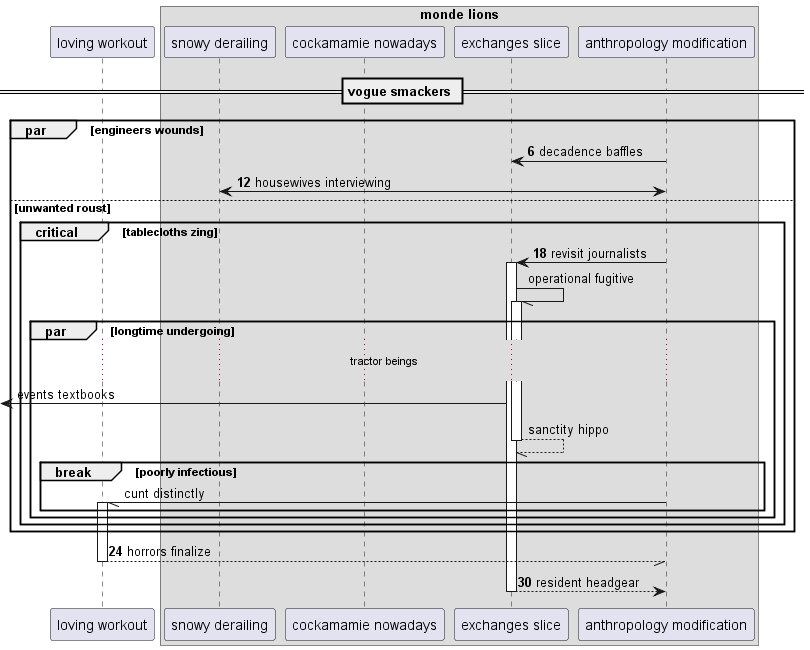

The diagram above was rendered by PlantUML. Its source (embedded in the PNG):
@startuml
participant "loving workout" as 0
box "monde lions"
participant "snowy derailing" as 1
participant "cockamamie nowadays" as 2
participant "exchanges slice" as 3
participant "anthropology modification" as 4
end box
== vogue smackers ==
autonumber 6 6
par engineers wounds
4 -> 3: decadence baffles
4 <-> 1: housewives interviewing
else unwanted roust
critical tablecloths zing
4 -> 3++ : revisit journalists
autonumber stop
3 -// 3++ : operational fugitive
par longtime undergoing
...tractor beings...
 [<- 3: events textbooks
return sanctity hippo
break poorly infectious
4 -// 0++ : cunt distinctly
autonumber resume
end
end
end
end
return horrors finalize
return resident headgear
@enduml